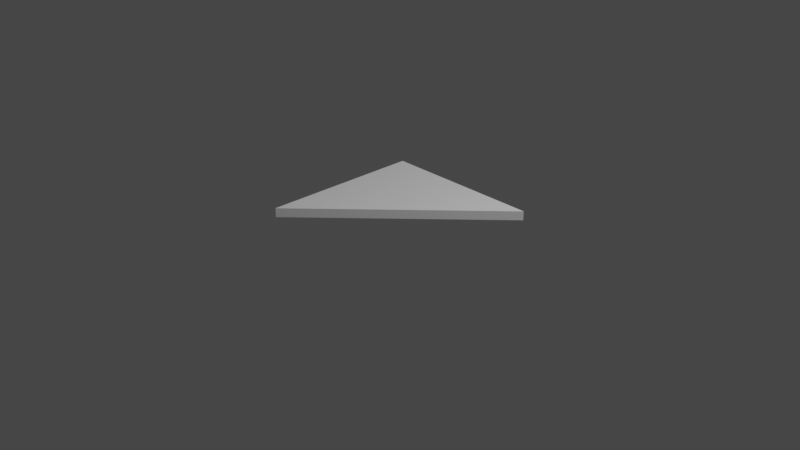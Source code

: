 # Source: Wedge-1.blend  (saved by Blender 2.90.8; exported with 4.5.12 LTS)
import bpy
from mathutils import Matrix  # noqa: F401  (used for matrix-valued properties, if any)

bpy.ops.wm.read_factory_settings(use_empty=True)
scene = bpy.context.scene
scene.name = 'Scene'

# ---- collections
col_collection = bpy.data.collections.new('Collection'); scene.collection.children.link(col_collection)

# ---- materials (node trees are filled in below, after node groups)
mat_m_edge = bpy.data.materials.new('m_edge')

# ---- material node trees

# ---- world
world_world = bpy.data.worlds.new('World'); scene.world = world_world
world_world.use_nodes = True; world_world.node_tree.nodes.clear()
_N = world_world.node_tree.nodes; _L = world_world.node_tree.links
n0 = _N.new('ShaderNodeOutputWorld'); n0.name = 'World Output'; n0.location = (300, 300)
n1 = _N.new('ShaderNodeBackground'); n1.name = 'Background'; n1.location = (10, 300)
n1.inputs[0].default_value = (0.05088, 0.05088, 0.05088, 1.0)
_L.new(n1.outputs[0], n0.inputs[0])
n0.is_active_output = True
world_world.color = (0.05088, 0.05088, 0.05088)
world_world.use_sun_shadow = False
world_world.sun_shadow_jitter_overblur = 0.0

# ---- cameras
cam_camera = bpy.data.cameras.new('Camera')
cam_camera.clip_end = 100.0
cam_camera.ortho_scale = 7.314

# ---- lights
light_light = bpy.data.lights.new('Light', 'POINT')
light_light.transmission_factor = 0.0
light_light.energy = 1000.0
light_light.shadow_soft_size = 0.1
light_light.shadow_maximum_resolution = 0.006
light_light.use_absolute_resolution = True

# ---- meshes
me_plane_001 = bpy.data.meshes.new('Plane.001')
me_plane_001.from_pydata([(-0.886, -0.886, 0.0), (-0.886, 0.886, 0.0), (0.886, 0.886, 0.0), (-0.886, 0.886, 0.1), (-0.886, -0.886, 0.1), (0.886, 0.886, 0.1)], [], [(0, 1, 2), (4, 5, 3), (2, 1, 3, 5), (0, 2, 5, 4), (1, 0, 4, 3)])
_uv = me_plane_001.uv_layers.new(name='UVMap')
_uv.uv.foreach_set('vector', [0.9726, 0.0, 0.9726, 0.5, 0.4863, 0.5, 0.0, 0.5, 0.4863, 0.0, 0.4863, 0.5, 0.02744, 0.5, 0.02744, 1.0, 8.588e-08, 1.0, 0.0, 0.5, 1.0, 0.0, 1.0, 0.7071, 0.9726, 0.7071, 0.9726, 0.0, 0.05489, 0.5, 0.05489, 1.0, 0.02744, 1.0, 0.02744, 0.5])
me_plane_001.materials.append(mat_m_edge)
me_plane_001.use_remesh_fix_poles = True
me_plane_001.use_remesh_preserve_attributes = False
me_plane_001.use_mirror_vertex_groups = False
me_plane_001.update()

# ---- objects
ob_light = bpy.data.objects.new('Light', light_light)
ob_camera = bpy.data.objects.new('Camera', cam_camera)
ob_plane_001 = bpy.data.objects.new('Plane.001', me_plane_001)

# ---- transforms, parenting, visibility, modifiers, constraints
ob_light.location = (4.076, 1.005, 5.904)
ob_light.rotation_euler = (0.6503, 0.05522, 1.866)
ob_light.lock_rotations_4d = False
ob_light.empty_display_type = 'ARROWS'
ob_light.color = (0.0, 0.0, 0.0, 0.0)
ob_light.lineart.crease_threshold = 0.0
ob_camera.location = (7.359, -6.926, 4.958)
ob_camera.rotation_euler = (1.109, 0.0, 0.8149)
ob_camera.lock_rotations_4d = False
ob_camera.empty_display_type = 'ARROWS'
ob_camera.color = (0.0, 0.0, 0.0, 0.0)
ob_camera.display_type = 'WIRE'
ob_camera.lineart.crease_threshold = 0.0
ob_plane_001.location = (0.0, 0.0, 0.0)
ob_plane_001.lineart.crease_threshold = 0.0

# ---- collection membership
col_collection.objects.link(ob_light)
col_collection.objects.link(ob_camera)
col_collection.objects.link(ob_plane_001)

# ---- scene / render settings (as saved in the file)
scene.camera = ob_camera
scene.frame_start = 1; scene.frame_end = 250; scene.frame_set(1)
scene.render.engine = 'BLENDER_EEVEE_NEXT'
scene.cycles.use_denoising = False
scene.cycles.samples = 128
scene.cycles.sampling_pattern = 'TABULATED_SOBOL'
scene.cycles.use_adaptive_sampling = False
scene.cycles.use_light_tree = False
scene.view_settings.view_transform = 'Filmic'
bpy.context.view_layer.update()
